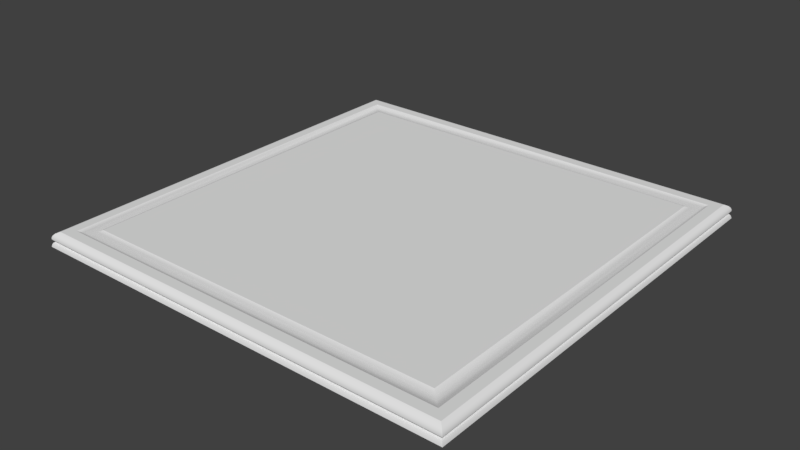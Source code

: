 # Source: Board.blend  (saved by Blender 2.79.0; exported with 4.5.12 LTS)
import bpy
from mathutils import Matrix  # noqa: F401  (used for matrix-valued properties, if any)

bpy.ops.wm.read_factory_settings(use_empty=True)
scene = bpy.context.scene
scene.name = 'Scene'

# ---- collections
col_collection_1 = bpy.data.collections.new('Collection 1'); scene.collection.children.link(col_collection_1)

# ---- materials (node trees are filled in below, after node groups)
mat_material = bpy.data.materials.new('Material')
mat_material.alpha_threshold = 0.0
mat_material.use_transparent_shadow = False
mat_material.roughness = 0.5
mat_material.line_color = (0.0, 0.0, 0.0, 1.0)

# ---- node groups
ng_auto_smooth = bpy.data.node_groups.new('Auto Smooth', 'GeometryNodeTree')
_s = ng_auto_smooth.interface.new_socket(name='Geometry', in_out='OUTPUT', socket_type='NodeSocketGeometry')
_s = ng_auto_smooth.interface.new_socket(name='Geometry', in_out='INPUT', socket_type='NodeSocketGeometry')
_s = ng_auto_smooth.interface.new_socket(name='Angle', in_out='INPUT', socket_type='NodeSocketFloat')
_s.subtype = 'ANGLE'
_s.min_value = 0.0
_s.max_value = 3.142
ng_auto_smooth.is_modifier = True
_N = ng_auto_smooth.nodes; _L = ng_auto_smooth.links
n0 = _N.new('NodeGroupOutput'); n0.name = 'Group Output'; n0.location = (480, -100)
n1 = _N.new('NodeGroupInput'); n1.name = 'Group Input'; n1.location = (-420, -300)
n2 = _N.new('NodeGroupInput'); n2.name = 'Group Input.001'; n2.location = (-60, -100)
n3 = _N.new('GeometryNodeSetShadeSmooth'); n3.name = 'Set Shade Smooth'; n3.location = (120, -100)
n3.domain = 'EDGE'
n4 = _N.new('GeometryNodeSetShadeSmooth'); n4.name = 'Set Shade Smooth.001'; n4.location = (300, -100)
n5 = _N.new('GeometryNodeInputMeshEdgeAngle'); n5.name = 'Edge Angle'; n5.location = (-420, -220)
n6 = _N.new('GeometryNodeInputEdgeSmooth'); n6.name = 'Is Edge Smooth'; n6.location = (-60, -160)
n7 = _N.new('GeometryNodeInputShadeSmooth'); n7.name = 'Is Face Smooth'; n7.location = (-240, -340)
n8 = _N.new('FunctionNodeBooleanMath'); n8.name = 'Boolean Math'; n8.location = (-60, -220)
n9 = _N.new('FunctionNodeCompare'); n9.name = 'Compare'; n9.location = (-240, -180)
n9.operation = 'LESS_EQUAL'
_L.new(n5.outputs[0], n9.inputs[0])
_L.new(n4.outputs[0], n0.inputs[0])
_L.new(n1.outputs[1], n9.inputs[1])
_L.new(n9.outputs[0], n8.inputs[0])
_L.new(n7.outputs[0], n8.inputs[1])
_L.new(n2.outputs[0], n3.inputs[0])
_L.new(n6.outputs[0], n3.inputs[1])
_L.new(n3.outputs[0], n4.inputs[0])
_L.new(n8.outputs[0], n3.inputs[2])
n0.is_active_output = True

# ---- material node trees

# ---- world
world_world = bpy.data.worlds.new('World'); scene.world = world_world
world_world.color = (0.05088, 0.05088, 0.05088)
world_world.use_sun_shadow = False
world_world.sun_shadow_jitter_overblur = 0.0
world_world.cycles.sampling_method = 'MANUAL'

# ---- meshes
me_board = bpy.data.meshes.new('Board')
me_board.from_pydata([(15.05, 15.05, -1.15), (15.05, -15.05, -1.15), (-15.05, -15.05, -1.15), (-15.05, 15.05, -1.15), (12.79, 12.79, -0.15), (12.79, -12.79, -0.15), (-12.79, -12.79, -0.15), (-12.79, 12.79, -0.15), (15.0, 15.0, -0.5427), (15.0, -15.0, -0.5427), (-15.0, 15.0, -0.5427), (-15.0, -15.0, -0.5427), (14.6, 14.6, -0.15), (14.6, -14.6, -0.15), (-14.6, 14.6, -0.15), (-14.6, -14.6, -0.15), (13.9, 13.9, -0.15), (13.9, -13.9, -0.15), (-13.9, 13.9, -0.15), (-13.9, -13.9, -0.15), (13.36, 13.36, -0.2963), (13.36, -13.36, -0.2963), (-13.36, 13.36, -0.2963), (-13.36, -13.36, -0.2963), (13.07, 13.07, -0.2693), (13.07, -13.07, -0.2693), (-13.07, 13.07, -0.2693), (-13.07, -13.07, -0.2693), (13.63, 13.63, -0.2693), (13.63, -13.63, -0.2693), (-13.63, 13.63, -0.2693), (-13.63, -13.63, -0.2693), (14.83, 14.83, -0.2711), (14.83, -14.83, -0.2711), (-14.83, 14.83, -0.2711), (-14.83, -14.83, -0.2711), (14.95, -14.95, -0.4069), (-14.95, -14.95, -0.4069), (14.95, 14.95, -0.4069), (-14.95, 14.95, -0.4069), (15.0, 15.0, -0.6408), (15.0, -15.0, -0.6408), (-15.0, -15.0, -0.6408), (-15.0, 15.0, -0.6408), (14.95, 14.95, -0.7252), (14.95, -14.95, -0.7252), (-14.95, -14.95, -0.7252), (-14.95, 14.95, -0.7252), (14.84, 14.84, -0.8035), (14.84, -14.84, -0.8035), (-14.84, -14.84, -0.8035), (-14.84, 14.84, -0.8035), (14.95, 14.95, -0.8808), (14.95, -14.95, -0.8808), (-14.95, -14.95, -0.8808), (-14.95, 14.95, -0.8808), (15.0, 15.0, -0.9604), (15.0, -15.0, -0.9604), (-15.0, -15.0, -0.9604), (-15.0, 15.0, -0.9604), (15.03, 15.03, -1.055), (15.03, -15.03, -1.055), (-15.03, -15.03, -1.055), (-15.03, 15.03, -1.055)], [], [(0, 1, 2, 3), (4, 7, 6, 5), (40, 8, 9, 41), (41, 9, 11, 42), (42, 11, 10, 43), (60, 0, 3, 63), (38, 36, 9, 8), (39, 38, 8, 10), (36, 37, 11, 9), (37, 39, 10, 11), (16, 17, 13, 12), (18, 16, 12, 14), (17, 19, 15, 13), (19, 18, 14, 15), (28, 29, 17, 16), (30, 28, 16, 18), (29, 31, 19, 17), (31, 30, 18, 19), (24, 25, 21, 20), (26, 24, 20, 22), (25, 27, 23, 21), (27, 26, 22, 23), (6, 7, 26, 27), (5, 6, 27, 25), (7, 4, 24, 26), (4, 5, 25, 24), (23, 22, 30, 31), (21, 23, 31, 29), (22, 20, 28, 30), (20, 21, 29, 28), (15, 14, 34, 35), (13, 15, 35, 33), (14, 12, 32, 34), (12, 13, 33, 32), (35, 34, 39, 37), (33, 35, 37, 36), (34, 32, 38, 39), (32, 33, 36, 38), (8, 40, 43, 10), (46, 42, 43, 47), (45, 41, 42, 46), (44, 40, 41, 45), (48, 44, 45, 49), (49, 45, 46, 50), (50, 46, 47, 51), (40, 44, 47, 43), (54, 50, 51, 55), (53, 49, 50, 54), (52, 48, 49, 53), (44, 48, 51, 47), (56, 52, 53, 57), (57, 53, 54, 58), (58, 54, 55, 59), (48, 52, 55, 51), (62, 58, 59, 63), (61, 57, 58, 62), (60, 56, 57, 61), (52, 56, 59, 55), (0, 60, 61, 1), (1, 61, 62, 2), (2, 62, 63, 3), (56, 60, 63, 59)])
me_board.polygons.foreach_set('use_smooth', [True] * 62)
_uv = me_board.uv_layers.new(name='UVMap')
_uv.uv.foreach_set('vector', [0.8562, 0.06788, 0.8559, 0.9329, 0.2072, 0.9326, 0.2074, 0.06758, 0.7535, 0.8369, 0.2476, 0.8372, 0.2473, 0.1625, 0.7533, 0.1622, 0.8475, 0.8958, 0.8367, 0.8956, 0.8369, 0.06894, 0.8477, 0.06914, 0.7975, 0.03698, 0.7974, 0.0514, 0.1774, 0.05114, 0.1775, 0.03672, 0.1534, 0.1036, 0.1642, 0.1038, 0.164, 0.9305, 0.1532, 0.9303, 0.8544, 0.05276, 0.8562, 0.06788, 0.2074, 0.06758, 0.2079, 0.0525, 0.8259, 0.8944, 0.8261, 0.07372, 0.8369, 0.06894, 0.8367, 0.8956, 0.2044, 0.9337, 0.8199, 0.9339, 0.8235, 0.9483, 0.2035, 0.948, 0.7965, 0.06575, 0.1809, 0.06555, 0.1774, 0.05114, 0.7974, 0.0514, 0.175, 0.105, 0.1748, 0.9257, 0.164, 0.9305, 0.1642, 0.1038, 0.7908, 0.8662, 0.7908, 0.1144, 0.8049, 0.09563, 0.8049, 0.885, 0.2256, 0.8868, 0.7894, 0.8868, 0.8035, 0.9056, 0.2115, 0.9056, 0.7753, 0.1126, 0.2115, 0.1126, 0.1974, 0.09381, 0.7894, 0.0938, 0.2101, 0.1332, 0.2101, 0.885, 0.196, 0.9038, 0.196, 0.1144, 0.7811, 0.859, 0.781, 0.1263, 0.7908, 0.1144, 0.7908, 0.8662, 0.231, 0.8739, 0.7805, 0.8738, 0.7894, 0.8868, 0.2256, 0.8868, 0.7699, 0.1255, 0.2204, 0.1256, 0.2115, 0.1126, 0.7753, 0.1126, 0.2198, 0.1404, 0.2199, 0.8731, 0.2101, 0.885, 0.2101, 0.1332, 0.7625, 0.8443, 0.7623, 0.1512, 0.7715, 0.1389, 0.7717, 0.8518, 0.242, 0.8491, 0.7618, 0.8488, 0.771, 0.8611, 0.2363, 0.8613, 0.7589, 0.1503, 0.239, 0.1506, 0.2298, 0.1383, 0.7645, 0.1381, 0.2384, 0.1551, 0.2386, 0.8482, 0.2293, 0.8605, 0.2292, 0.1476, 0.2473, 0.1625, 0.2476, 0.8372, 0.2386, 0.8482, 0.2384, 0.1551, 0.7533, 0.1622, 0.2473, 0.1625, 0.239, 0.1506, 0.7589, 0.1503, 0.2476, 0.8372, 0.7535, 0.8369, 0.7618, 0.8488, 0.242, 0.8491, 0.7535, 0.8369, 0.7533, 0.1622, 0.7623, 0.1512, 0.7625, 0.8443, 0.2292, 0.1476, 0.2293, 0.8605, 0.2199, 0.8731, 0.2198, 0.1404, 0.7645, 0.1381, 0.2298, 0.1383, 0.2204, 0.1256, 0.7699, 0.1255, 0.2363, 0.8613, 0.771, 0.8611, 0.7805, 0.8738, 0.231, 0.8739, 0.7717, 0.8518, 0.7715, 0.1389, 0.781, 0.1263, 0.7811, 0.859, 0.196, 0.1144, 0.196, 0.9038, 0.1855, 0.9162, 0.1856, 0.1082, 0.7894, 0.0938, 0.1974, 0.09381, 0.1881, 0.07982, 0.7941, 0.07991, 0.2115, 0.9056, 0.8035, 0.9056, 0.8128, 0.9196, 0.2068, 0.9195, 0.8049, 0.885, 0.8049, 0.09563, 0.8153, 0.0832, 0.8153, 0.8912, 0.1856, 0.1082, 0.1855, 0.9162, 0.1748, 0.9257, 0.175, 0.105, 0.7941, 0.07991, 0.1881, 0.07982, 0.1809, 0.06555, 0.7965, 0.06575, 0.2068, 0.9195, 0.8128, 0.9196, 0.8199, 0.9339, 0.2044, 0.9337, 0.8153, 0.8912, 0.8153, 0.0832, 0.8261, 0.07372, 0.8259, 0.8944, 0.8235, 0.9483, 0.8234, 0.9627, 0.2033, 0.9624, 0.2035, 0.948, 0.1425, 0.111, 0.1534, 0.1036, 0.1532, 0.9303, 0.1424, 0.9287, 0.792, 0.02247, 0.7975, 0.03698, 0.1775, 0.03672, 0.1787, 0.02231, 0.8584, 0.8884, 0.8475, 0.8958, 0.8477, 0.06914, 0.8585, 0.07072, 0.8691, 0.8773, 0.8584, 0.8884, 0.8585, 0.07072, 0.8691, 0.07364, 0.7836, 0.008095, 0.792, 0.02247, 0.1787, 0.02231, 0.1809, 0.008093, 0.1317, 0.1221, 0.1425, 0.111, 0.1424, 0.9287, 0.1317, 0.9258, 0.8234, 0.9627, 0.8222, 0.9771, 0.2089, 0.9769, 0.2033, 0.9624, 0.1734, 0.9293, 0.1624, 0.9263, 0.1623, 0.0938, 0.1735, 0.08223, 0.8535, 0.9779, 0.8512, 0.9926, 0.2269, 0.9927, 0.2182, 0.9778, 0.8899, 0.0711, 0.901, 0.07413, 0.901, 0.9066, 0.8899, 0.9182, 0.8222, 0.9771, 0.82, 0.9913, 0.2172, 0.9913, 0.2089, 0.9769, 0.8787, 0.06947, 0.8899, 0.0711, 0.8899, 0.9182, 0.8786, 0.9262, 0.8547, 0.963, 0.8535, 0.9779, 0.2182, 0.9778, 0.2122, 0.9628, 0.1846, 0.931, 0.1734, 0.9293, 0.1735, 0.08223, 0.1848, 0.07421, 0.8365, 0.007736, 0.8452, 0.02262, 0.2099, 0.02254, 0.2121, 0.00781, 0.1959, 0.9319, 0.1846, 0.931, 0.1848, 0.07421, 0.1961, 0.06999, 0.8555, 0.9479, 0.8547, 0.963, 0.2122, 0.9628, 0.209, 0.9477, 0.8675, 0.0685, 0.8787, 0.06947, 0.8786, 0.9262, 0.8673, 0.9304, 0.8452, 0.02262, 0.8512, 0.03767, 0.2086, 0.03747, 0.2099, 0.02254, 0.8562, 0.06788, 0.8675, 0.0685, 0.8673, 0.9304, 0.8559, 0.9329, 0.8559, 0.9329, 0.8555, 0.9479, 0.209, 0.9477, 0.2072, 0.9326, 0.2072, 0.9326, 0.1959, 0.9319, 0.1961, 0.06999, 0.2074, 0.06758, 0.8512, 0.03767, 0.8544, 0.05276, 0.2079, 0.0525, 0.2086, 0.03747])
me_board.materials.append(mat_material)
me_board.use_remesh_preserve_volume = False
me_board.use_remesh_preserve_attributes = False
me_board.use_mirror_vertex_groups = False
me_board.update()

# ---- objects
ob_cube = bpy.data.objects.new('Cube', me_board)

# ---- transforms, parenting, visibility, modifiers, constraints
ob_cube.location = (0.0, 0.0, 0.0)
ob_cube.lock_rotations_4d = False
ob_cube.empty_display_type = 'ARROWS'
ob_cube.lineart.crease_threshold = 0.0
_m = ob_cube.modifiers.new('Auto Smooth', 'NODES')
_m.node_group = ng_auto_smooth
_gi = [s.identifier for s in ng_auto_smooth.interface.items_tree if s.item_type == 'SOCKET' and s.in_out == 'INPUT']
_m[_gi[1]] = 0.391  # Angle

# ---- collection membership
col_collection_1.objects.link(ob_cube)

# ---- scene / render settings (as saved in the file)
scene.frame_start = 1; scene.frame_end = 250; scene.frame_set(3)
scene.render.engine = 'BLENDER_EEVEE_NEXT'
scene.render.resolution_percentage = 50
scene.render.dither_intensity = 0.0
scene.cycles.use_denoising = False
scene.cycles.samples = 128
scene.cycles.sampling_pattern = 'TABULATED_SOBOL'
scene.cycles.use_adaptive_sampling = False
scene.cycles.use_light_tree = False
scene.cycles.blur_glossy = 0.0
scene.cycles.sample_clamp_indirect = 0.0
scene.view_settings.view_transform = 'Standard'
bpy.context.view_layer.update()

# ---- added for rendering (the .blend has no active camera and no usable light): camera, sun
cam_auto = bpy.data.cameras.new('AutoCamera')
cam_auto.lens = 50.0
cam_auto.sensor_width = 36.0
cam_auto.clip_end = 1000.0
ob_auto_camera = bpy.data.objects.new('AutoCamera', cam_auto)
scene.collection.objects.link(ob_auto_camera)
ob_auto_camera.location = (39.3855, -47.2626, 30.8584)
ob_auto_camera.rotation_euler = (1.09748, -7.21219e-08, 0.694738)
scene.camera = ob_auto_camera
light_auto_sun = bpy.data.lights.new('AutoSun', 'SUN')
light_auto_sun.energy = 3.0
light_auto_sun.angle = 0.0523599
ob_auto_sun = bpy.data.objects.new('AutoSun', light_auto_sun)
scene.collection.objects.link(ob_auto_sun)
ob_auto_sun.rotation_euler = (0.872665, 0.174533, 0.523599)
bpy.context.view_layer.update()
